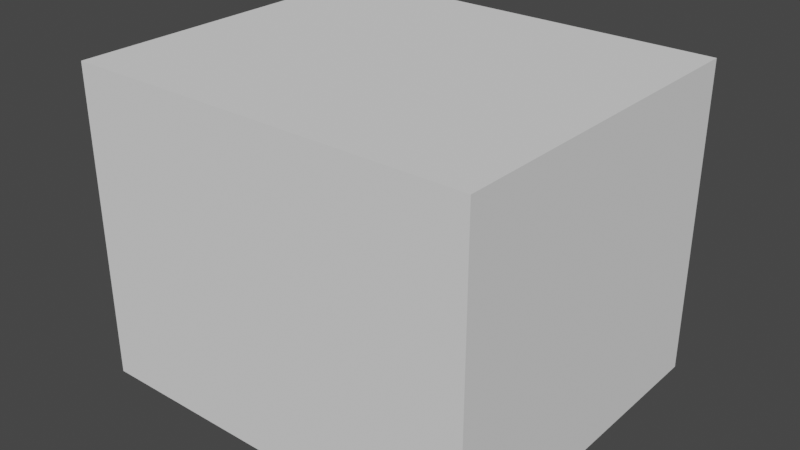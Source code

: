 # Source: parametric_box_cadSketcher.blend  (saved by Blender 3.0.42; exported with 4.5.12 LTS)
import bpy
from mathutils import Matrix  # noqa: F401  (used for matrix-valued properties, if any)

bpy.ops.wm.read_factory_settings(use_empty=True)
scene = bpy.context.scene
scene.name = 'Scene'

# ---- collections
col_collection = bpy.data.collections.new('Collection'); scene.collection.children.link(col_collection)

# ---- world
world_world = bpy.data.worlds.new('World'); scene.world = world_world
world_world.use_nodes = True; world_world.node_tree.nodes.clear()
_N = world_world.node_tree.nodes; _L = world_world.node_tree.links
n0 = _N.new('ShaderNodeOutputWorld'); n0.name = 'World Output'; n0.location = (300, 300)
n1 = _N.new('ShaderNodeBackground'); n1.name = 'Background'; n1.location = (10, 300)
n1.inputs[0].default_value = (0.05088, 0.05088, 0.05088, 1.0)
_L.new(n1.outputs[0], n0.inputs[0])
n0.is_active_output = True
world_world.color = (0.05088, 0.05088, 0.05088)
world_world.use_sun_shadow = False
world_world.sun_shadow_jitter_overblur = 0.0

# ---- meshes
me_sketch = bpy.data.meshes.new('Sketch')
me_sketch.from_pydata([(1.297, -1.111, 0.0), (-1.297, -1.111, 0.0), (-1.297, 1.111, 0.0), (1.297, 1.111, 0.0)], [], [(1, 0, 3, 2)])
_uv = me_sketch.uv_layers.new(name='UVMap')
_uv.uv.foreach_set('vector', [0.3333, 0.0, 0.0, 0.0, 1.0, 0.0, 0.6667, 0.0])
me_sketch.use_remesh_fix_poles = True
me_sketch.use_remesh_preserve_attributes = False
me_sketch.update()

# ---- objects
ob_sketch = bpy.data.objects.new('Sketch', me_sketch)

# ---- transforms, parenting, visibility, modifiers, constraints
ob_sketch.location = (0.0, 0.0, 0.0)
_m = ob_sketch.modifiers.new('Solidify_height', 'SOLIDIFY')
_m.thickness = 2.0
_m.offset = 1.0

# ---- collection membership
scene.collection.objects.link(ob_sketch)

# ---- scene / render settings (as saved in the file)
scene.frame_start = 1; scene.frame_end = 250; scene.frame_set(1)
scene.render.engine = 'BLENDER_EEVEE_NEXT'
scene.cycles.sampling_pattern = 'TABULATED_SOBOL'
scene.cycles.use_light_tree = False
scene.view_settings.view_transform = 'Filmic'
bpy.context.view_layer.update()

# ---- added for rendering (the .blend has no active camera and no usable light): camera, sun
cam_auto = bpy.data.cameras.new('AutoCamera')
cam_auto.lens = 50.0
cam_auto.sensor_width = 36.0
cam_auto.clip_end = 1000.0
ob_auto_camera = bpy.data.objects.new('AutoCamera', cam_auto)
scene.collection.objects.link(ob_auto_camera)
ob_auto_camera.location = (3.66167, -4.39401, 3.92934)
ob_auto_camera.rotation_euler = (1.09748, -7.21219e-08, 0.694738)
scene.camera = ob_auto_camera
light_auto_sun = bpy.data.lights.new('AutoSun', 'SUN')
light_auto_sun.energy = 3.0
light_auto_sun.angle = 0.0523599
ob_auto_sun = bpy.data.objects.new('AutoSun', light_auto_sun)
scene.collection.objects.link(ob_auto_sun)
ob_auto_sun.rotation_euler = (0.872665, 0.174533, 0.523599)
bpy.context.view_layer.update()
